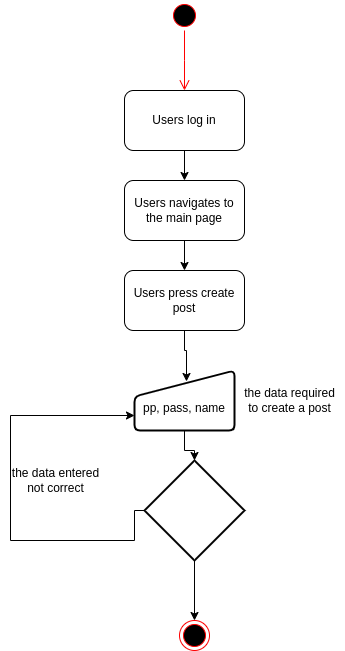

The diagram above was exported from draw.io. Its source (the exported page's mxGraphModel, read from the mxfile embedded in the PNG):
<mxGraphModel dx="806" dy="531" grid="1" gridSize="10" guides="1" tooltips="1" connect="1" arrows="1" fold="1" page="1" pageScale="1" pageWidth="827" pageHeight="1169" math="0" shadow="0">
  <root>
    <mxCell id="0" />
    <mxCell id="1" parent="0" />
    <mxCell id="EsqKzgTu1e4QlEKWOvmw-1" value="" style="ellipse;html=1;shape=startState;fillColor=#000000;strokeColor=#ff0000;" parent="1" vertex="1">
      <mxGeometry x="439" y="30" width="30" height="30" as="geometry" />
    </mxCell>
    <mxCell id="EsqKzgTu1e4QlEKWOvmw-2" value="" style="edgeStyle=orthogonalEdgeStyle;html=1;verticalAlign=bottom;endArrow=open;endSize=8;strokeColor=#ff0000;rounded=0;" parent="1" source="EsqKzgTu1e4QlEKWOvmw-1" edge="1">
      <mxGeometry relative="1" as="geometry">
        <mxPoint x="454" y="120" as="targetPoint" />
      </mxGeometry>
    </mxCell>
    <mxCell id="EsqKzgTu1e4QlEKWOvmw-3" value="" style="edgeStyle=orthogonalEdgeStyle;rounded=0;orthogonalLoop=1;jettySize=auto;html=1;" parent="1" source="EsqKzgTu1e4QlEKWOvmw-4" target="EsqKzgTu1e4QlEKWOvmw-6" edge="1">
      <mxGeometry relative="1" as="geometry" />
    </mxCell>
    <mxCell id="EsqKzgTu1e4QlEKWOvmw-4" value="Users log in" style="rounded=1;whiteSpace=wrap;html=1;" parent="1" vertex="1">
      <mxGeometry x="394" y="120" width="120" height="60" as="geometry" />
    </mxCell>
    <mxCell id="EsqKzgTu1e4QlEKWOvmw-5" value="" style="edgeStyle=orthogonalEdgeStyle;rounded=0;orthogonalLoop=1;jettySize=auto;html=1;" parent="1" source="EsqKzgTu1e4QlEKWOvmw-6" target="EsqKzgTu1e4QlEKWOvmw-8" edge="1">
      <mxGeometry relative="1" as="geometry" />
    </mxCell>
    <mxCell id="EsqKzgTu1e4QlEKWOvmw-6" value="Users navigates to &lt;br&gt;the main page" style="rounded=1;whiteSpace=wrap;html=1;" parent="1" vertex="1">
      <mxGeometry x="394" y="210" width="120" height="60" as="geometry" />
    </mxCell>
    <mxCell id="EsqKzgTu1e4QlEKWOvmw-7" style="edgeStyle=orthogonalEdgeStyle;rounded=0;orthogonalLoop=1;jettySize=auto;html=1;entryX=0.52;entryY=0.183;entryDx=0;entryDy=0;entryPerimeter=0;" parent="1" source="EsqKzgTu1e4QlEKWOvmw-8" target="EsqKzgTu1e4QlEKWOvmw-10" edge="1">
      <mxGeometry relative="1" as="geometry" />
    </mxCell>
    <mxCell id="EsqKzgTu1e4QlEKWOvmw-8" value="Users press create post" style="rounded=1;whiteSpace=wrap;html=1;" parent="1" vertex="1">
      <mxGeometry x="394" y="300" width="120" height="60" as="geometry" />
    </mxCell>
    <mxCell id="EsqKzgTu1e4QlEKWOvmw-9" value="" style="edgeStyle=orthogonalEdgeStyle;rounded=0;orthogonalLoop=1;jettySize=auto;html=1;" parent="1" source="EsqKzgTu1e4QlEKWOvmw-10" target="EsqKzgTu1e4QlEKWOvmw-14" edge="1">
      <mxGeometry relative="1" as="geometry" />
    </mxCell>
    <mxCell id="EsqKzgTu1e4QlEKWOvmw-10" value="&amp;nbsp;&lt;br&gt;pp, pass, name" style="html=1;strokeWidth=2;shape=manualInput;whiteSpace=wrap;rounded=1;size=26;arcSize=11;" parent="1" vertex="1">
      <mxGeometry x="404" y="400" width="100" height="60" as="geometry" />
    </mxCell>
    <mxCell id="EsqKzgTu1e4QlEKWOvmw-11" value="the data required&lt;br&gt;to create a post" style="text;html=1;align=center;verticalAlign=middle;resizable=0;points=[];autosize=1;strokeColor=none;fillColor=none;" parent="1" vertex="1">
      <mxGeometry x="504" y="410" width="110" height="40" as="geometry" />
    </mxCell>
    <mxCell id="EsqKzgTu1e4QlEKWOvmw-12" style="edgeStyle=orthogonalEdgeStyle;rounded=0;orthogonalLoop=1;jettySize=auto;html=1;entryX=0;entryY=0.75;entryDx=0;entryDy=0;exitX=0;exitY=0.5;exitDx=0;exitDy=0;exitPerimeter=0;" parent="1" source="EsqKzgTu1e4QlEKWOvmw-14" target="EsqKzgTu1e4QlEKWOvmw-10" edge="1">
      <mxGeometry relative="1" as="geometry">
        <Array as="points">
          <mxPoint x="404" y="570" />
          <mxPoint x="280" y="570" />
          <mxPoint x="280" y="445" />
        </Array>
      </mxGeometry>
    </mxCell>
    <mxCell id="EsqKzgTu1e4QlEKWOvmw-13" value="" style="edgeStyle=orthogonalEdgeStyle;rounded=0;orthogonalLoop=1;jettySize=auto;html=1;" parent="1" source="EsqKzgTu1e4QlEKWOvmw-14" target="EsqKzgTu1e4QlEKWOvmw-16" edge="1">
      <mxGeometry relative="1" as="geometry" />
    </mxCell>
    <mxCell id="EsqKzgTu1e4QlEKWOvmw-14" value="" style="strokeWidth=2;html=1;shape=mxgraph.flowchart.decision;whiteSpace=wrap;" parent="1" vertex="1">
      <mxGeometry x="414" y="490" width="100" height="100" as="geometry" />
    </mxCell>
    <mxCell id="EsqKzgTu1e4QlEKWOvmw-15" value="the data entered&lt;br&gt;not correct" style="text;html=1;align=center;verticalAlign=middle;resizable=0;points=[];autosize=1;strokeColor=none;fillColor=none;" parent="1" vertex="1">
      <mxGeometry x="270" y="490" width="110" height="40" as="geometry" />
    </mxCell>
    <mxCell id="EsqKzgTu1e4QlEKWOvmw-16" value="" style="ellipse;html=1;shape=endState;fillColor=#000000;strokeColor=#ff0000;" parent="1" vertex="1">
      <mxGeometry x="449" y="650" width="30" height="30" as="geometry" />
    </mxCell>
  </root>
</mxGraphModel>